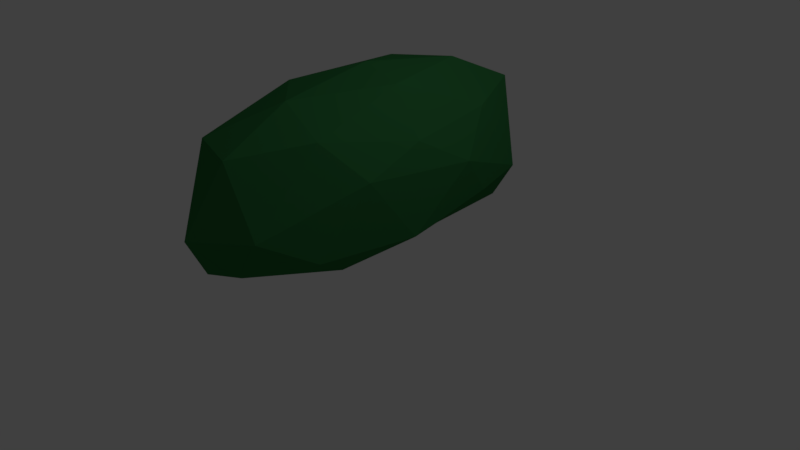 # Source: Bush.blend  (saved by Blender 2.79.0; exported with 4.5.12 LTS)
import bpy
from mathutils import Matrix  # noqa: F401  (used for matrix-valued properties, if any)

bpy.ops.wm.read_factory_settings(use_empty=True)
scene = bpy.context.scene
scene.name = 'Scene'

# ---- collections
col_collection_1 = bpy.data.collections.new('Collection 1'); scene.collection.children.link(col_collection_1)

# ---- materials (node trees are filled in below, after node groups)
mat_material_001 = bpy.data.materials.new('Material.001')
mat_material_001.alpha_threshold = 0.0
mat_material_001.use_transparent_shadow = False
mat_material_001.diffuse_color = (0.03095, 0.1743, 0.05029, 1.0)
mat_material_001.roughness = 0.5

# ---- material node trees

# ---- world
world_world = bpy.data.worlds.new('World'); scene.world = world_world
world_world.color = (0.05088, 0.05088, 0.05088)
world_world.use_sun_shadow = False
world_world.sun_shadow_jitter_overblur = 0.0
world_world.cycles.sampling_method = 'MANUAL'

# ---- cameras
cam_camera = bpy.data.cameras.new('Camera')
cam_camera.clip_end = 100.0
cam_camera.lens = 35.0
cam_camera.sensor_width = 32.0
cam_camera.sensor_height = 18.0
cam_camera.ortho_scale = 7.314
cam_camera.dof.focus_distance = 0.0
cam_camera.dof.aperture_fstop = 128.0

# ---- lights
light_lamp = bpy.data.lights.new('Lamp', 'POINT')
light_lamp.transmission_factor = 0.0
light_lamp.cutoff_distance = 30.0
light_lamp.energy = 100.0
light_lamp.shadow_buffer_clip_start = 1.001
light_lamp.shadow_soft_size = 0.1
light_lamp.shadow_maximum_resolution = 0.006
light_lamp.use_absolute_resolution = True

# ---- meshes
me_icosphere = bpy.data.meshes.new('Icosphere')
me_icosphere.from_pydata([(0.0, 0.0, -1.23), (0.7236, -0.5257, -0.8859), (-0.2764, -0.8506, -1.095), (-0.8944, 0.0, -0.6838), (-0.2764, 0.8506, -1.158), (0.7236, 0.5257, -0.7976), (0.2764, -0.8506, 0.4472), (-0.7236, -0.5257, 0.4472), (-0.7236, 0.5257, 0.4472), (0.2764, 0.8506, 0.4472), (0.8944, 0.0, 0.2633), (0.0, 0.0, 1.0), (-0.1625, -0.5, -1.289), (0.4253, -0.309, -1.289), (0.2629, -0.809, -0.9645), (0.8506, 0.0, -0.9645), (0.4253, 0.309, -1.201), (-0.5257, 0.0, -1.289), (-0.6882, -0.5, -0.9645), (-0.1625, 0.5, -1.201), (-0.8806, 0.5, -0.8761), (0.2629, 0.809, -1.237), (0.9511, -0.309, 0.0), (0.9511, 0.309, -0.1839), (0.0, -1.0, -0.4428), (0.5878, -0.809, -0.4387), (-0.9511, -0.309, -0.2366), (-0.5878, -0.809, -0.4387), (-0.5878, 0.809, -0.4349), (-0.9511, 0.309, -0.2366), (0.5878, 0.809, -0.7109), (0.0, 1.0, -0.377), (0.6882, -0.5, 0.5257), (-0.2629, -0.809, 0.5257), (-0.8506, 0.0, 0.5257), (-0.2629, 0.809, 0.5257), (0.6882, 0.5, 0.3419), (0.1625, -0.5, 0.8507), (0.5257, 0.0, 0.8507), (-0.4253, -0.309, 0.8507), (-0.4253, 0.309, 0.8507), (0.1625, 0.5, 0.8507)], [], [(0, 13, 12), (1, 13, 15), (0, 12, 17), (0, 17, 19), (0, 19, 16), (1, 15, 22), (2, 14, 24), (3, 18, 26), (4, 20, 28), (5, 21, 30), (1, 22, 25), (2, 24, 27), (3, 26, 29), (4, 28, 31), (5, 30, 23), (6, 32, 37), (7, 33, 39), (8, 34, 40), (9, 35, 41), (10, 36, 38), (38, 41, 11), (38, 36, 41), (36, 9, 41), (41, 40, 11), (41, 35, 40), (35, 8, 40), (40, 39, 11), (40, 34, 39), (34, 7, 39), (39, 37, 11), (39, 33, 37), (33, 6, 37), (37, 38, 11), (37, 32, 38), (32, 10, 38), (23, 36, 10), (23, 30, 36), (30, 9, 36), (31, 35, 9), (31, 28, 35), (28, 8, 35), (29, 34, 8), (29, 26, 34), (26, 7, 34), (27, 33, 7), (27, 24, 33), (24, 6, 33), (25, 32, 6), (25, 22, 32), (22, 10, 32), (30, 31, 9), (30, 21, 31), (21, 4, 31), (28, 29, 8), (28, 20, 29), (20, 3, 29), (26, 27, 7), (26, 18, 27), (18, 2, 27), (24, 25, 6), (24, 14, 25), (14, 1, 25), (22, 23, 10), (22, 15, 23), (15, 5, 23), (16, 21, 5), (16, 19, 21), (19, 4, 21), (19, 20, 4), (19, 17, 20), (17, 3, 20), (17, 18, 3), (17, 12, 18), (12, 2, 18), (15, 16, 5), (15, 13, 16), (13, 0, 16), (12, 14, 2), (12, 13, 14), (13, 1, 14)])
me_icosphere.materials.append(mat_material_001)
me_icosphere.use_remesh_preserve_volume = False
me_icosphere.use_remesh_preserve_attributes = False
me_icosphere.use_mirror_vertex_groups = False
me_icosphere.update()

# ---- objects
ob_icosphere = bpy.data.objects.new('Icosphere', me_icosphere)
ob_lamp = bpy.data.objects.new('Lamp', light_lamp)
ob_camera = bpy.data.objects.new('Camera', cam_camera)

# ---- transforms, parenting, visibility, modifiers, constraints
ob_icosphere.location = (0.0, 0.0, 1.531)
ob_icosphere.scale = (1.0, 2.568, 1.0)
ob_icosphere.lineart.crease_threshold = 0.0
ob_lamp.location = (4.076, 1.005, 5.904)
ob_lamp.rotation_euler = (0.6503, 0.05522, 1.866)
ob_lamp.lock_rotations_4d = False
ob_lamp.empty_display_type = 'ARROWS'
ob_lamp.color = (0.0, 0.0, 0.0, 0.0)
ob_lamp.lineart.crease_threshold = 0.0
ob_camera.location = (7.481, -6.508, 5.344)
ob_camera.rotation_euler = (1.109, 0.0, 0.8149)
ob_camera.lock_rotations_4d = False
ob_camera.empty_display_type = 'ARROWS'
ob_camera.color = (0.0, 0.0, 0.0, 0.0)
ob_camera.display_type = 'WIRE'
ob_camera.lineart.crease_threshold = 0.0

# ---- collection membership
col_collection_1.objects.link(ob_icosphere)
col_collection_1.objects.link(ob_lamp)
col_collection_1.objects.link(ob_camera)

# ---- scene / render settings (as saved in the file)
scene.camera = ob_camera
scene.frame_start = 1; scene.frame_end = 250; scene.frame_set(1)
scene.render.engine = 'BLENDER_EEVEE_NEXT'
scene.render.resolution_percentage = 50
scene.render.dither_intensity = 0.0
scene.cycles.use_denoising = False
scene.cycles.samples = 128
scene.cycles.sampling_pattern = 'TABULATED_SOBOL'
scene.cycles.use_adaptive_sampling = False
scene.cycles.use_light_tree = False
scene.cycles.blur_glossy = 0.0
scene.cycles.sample_clamp_indirect = 0.0
scene.view_settings.view_transform = 'Standard'
bpy.context.view_layer.update()

